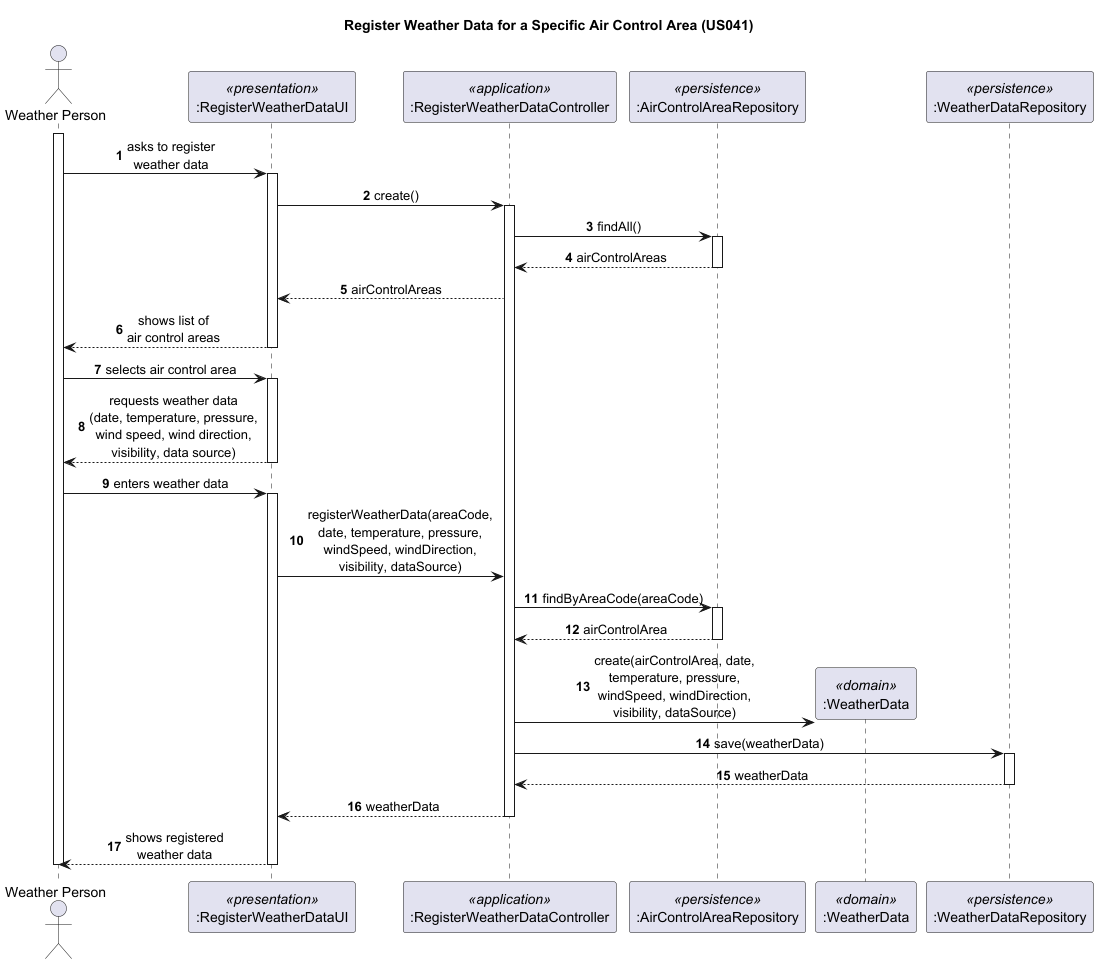

The diagram above was rendered by PlantUML. Its source (embedded in the PNG):
@startuml
skinparam sequenceMessageAlign center
skinparam responseMessageBelowArrow true
autonumber

title Register Weather Data for a Specific Air Control Area (US041)

actor "Weather Person" as WP
participant ":RegisterWeatherDataUI" as UI <<presentation>>
participant ":RegisterWeatherDataController" as CTRL <<application>>
participant ":AirControlAreaRepository" as ACAR <<persistence>>
participant ":WeatherData" as WD <<domain>>
participant ":WeatherDataRepository" as WDR <<persistence>>

activate WP

WP -> UI : asks to register\nweather data
activate UI

UI -> CTRL : create()
activate CTRL

CTRL -> ACAR : findAll()
activate ACAR
ACAR --> CTRL : airControlAreas
deactivate ACAR

CTRL --> UI : airControlAreas

UI --> WP : shows list of\nair control areas
deactivate UI

WP -> UI : selects air control area
activate UI
UI --> WP : requests weather data\n(date, temperature, pressure,\nwind speed, wind direction,\nvisibility, data source)
deactivate UI

WP -> UI : enters weather data
activate UI

UI -> CTRL : registerWeatherData(areaCode,\ndate, temperature, pressure,\nwindSpeed, windDirection,\nvisibility, dataSource)

CTRL -> ACAR : findByAreaCode(areaCode)
activate ACAR
ACAR --> CTRL : airControlArea
deactivate ACAR

CTRL -> WD ** : create(airControlArea, date,\ntemperature, pressure,\nwindSpeed, windDirection,\nvisibility, dataSource)
'note right of WD
'  Constructor validates:
'  - physically valid ranges
'  - wind direction 0-360
'  - wind speed >= 0
'  - valid date
'end note

CTRL -> WDR : save(weatherData)
activate WDR
WDR --> CTRL : weatherData
deactivate WDR

CTRL --> UI : weatherData
deactivate CTRL

UI --> WP : shows registered\nweather data
deactivate UI

deactivate WP

@enduml